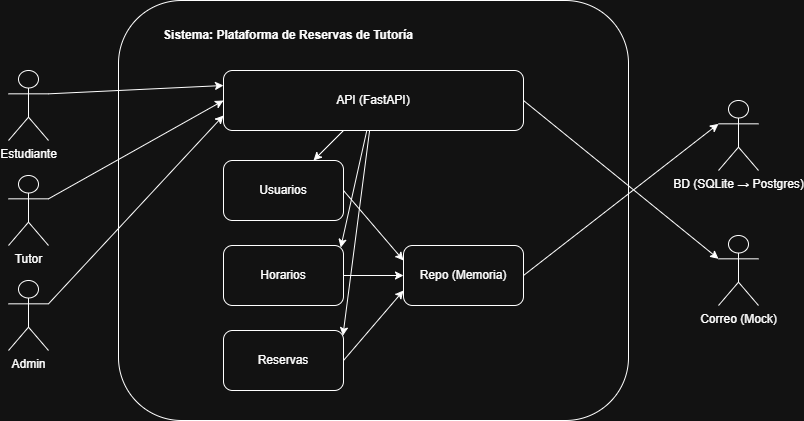

The diagram above was exported from draw.io. Its source (the exported page's mxGraphModel, read from the mxfile embedded in the PNG):
<mxGraphModel dx="1050" dy="621" grid="1" gridSize="10" guides="1" tooltips="1" connect="1" arrows="1" fold="1" page="1" pageScale="1" pageWidth="1600" pageHeight="1500" math="0" shadow="0">
  <root>
    <mxCell id="0" />
    <mxCell id="1" parent="0" />
    <mxCell id="Ra-hGvGV9WAHRsgTOOq9-1" value="" style="rounded=1;whiteSpace=wrap;html=1;" parent="1" vertex="1">
      <mxGeometry x="200" y="190" width="510" height="420" as="geometry" />
    </mxCell>
    <mxCell id="Ra-hGvGV9WAHRsgTOOq9-2" value="&lt;b&gt;Sistema: Plataforma de Reservas de Tutoría&lt;/b&gt;" style="text;html=1;whiteSpace=wrap;strokeColor=none;fillColor=none;align=center;verticalAlign=middle;rounded=0;" parent="1" vertex="1">
      <mxGeometry x="240" y="210" width="260" height="30" as="geometry" />
    </mxCell>
    <mxCell id="Ra-hGvGV9WAHRsgTOOq9-13" style="rounded=0;orthogonalLoop=1;jettySize=auto;html=1;exitX=1;exitY=0.3333333333333333;exitDx=0;exitDy=0;exitPerimeter=0;entryX=0;entryY=0.25;entryDx=0;entryDy=0;" parent="1" source="Ra-hGvGV9WAHRsgTOOq9-3" target="Ra-hGvGV9WAHRsgTOOq9-6" edge="1">
      <mxGeometry relative="1" as="geometry">
        <mxPoint x="170" y="280" as="targetPoint" />
      </mxGeometry>
    </mxCell>
    <mxCell id="Ra-hGvGV9WAHRsgTOOq9-3" value="Estudiante" style="shape=umlActor;verticalLabelPosition=bottom;verticalAlign=top;html=1;outlineConnect=0;" parent="1" vertex="1">
      <mxGeometry x="90" y="260" width="40" height="70" as="geometry" />
    </mxCell>
    <mxCell id="Ra-hGvGV9WAHRsgTOOq9-4" value="Tutor" style="shape=umlActor;verticalLabelPosition=bottom;verticalAlign=top;html=1;outlineConnect=0;" parent="1" vertex="1">
      <mxGeometry x="90" y="365" width="40" height="70" as="geometry" />
    </mxCell>
    <mxCell id="Ra-hGvGV9WAHRsgTOOq9-5" value="Admin" style="shape=umlActor;verticalLabelPosition=bottom;verticalAlign=top;html=1;outlineConnect=0;" parent="1" vertex="1">
      <mxGeometry x="90" y="470" width="40" height="70" as="geometry" />
    </mxCell>
    <mxCell id="Ra-hGvGV9WAHRsgTOOq9-6" value="API (FastAPI)" style="rounded=1;whiteSpace=wrap;html=1;" parent="1" vertex="1">
      <mxGeometry x="305" y="260" width="300" height="60" as="geometry" />
    </mxCell>
    <mxCell id="Ra-hGvGV9WAHRsgTOOq9-7" value="Usuarios" style="rounded=1;whiteSpace=wrap;html=1;" parent="1" vertex="1">
      <mxGeometry x="305" y="350" width="120" height="60" as="geometry" />
    </mxCell>
    <mxCell id="Ra-hGvGV9WAHRsgTOOq9-8" value="Horarios" style="rounded=1;whiteSpace=wrap;html=1;" parent="1" vertex="1">
      <mxGeometry x="305" y="435" width="120" height="60" as="geometry" />
    </mxCell>
    <mxCell id="Ra-hGvGV9WAHRsgTOOq9-9" value="Repo (M&lt;span style=&quot;color: rgba(0, 0, 0, 0); font-family: monospace; font-size: 0px; text-align: start; text-wrap-mode: nowrap;&quot;&gt;%3CmxGraphModel%3E%3Croot%3E%3CmxCell%20id%3D%220%22%2F%3E%3CmxCell%20id%3D%221%22%20parent%3D%220%22%2F%3E%3CmxCell%20id%3D%222%22%20value%3D%22Horario%22%20style%3D%22rounded%3D1%3BwhiteSpace%3Dwrap%3Bhtml%3D1%3B%22%20vertex%3D%221%22%20parent%3D%221%22%3E%3CmxGeometry%20x%3D%22280%22%20y%3D%22435%22%20width%3D%22120%22%20height%3D%2260%22%20as%3D%22geometry%22%2F%3E%3C%2FmxCell%3E%3C%2Froot%3E%3C%2FmxGraphModel%3E&lt;/span&gt;emoria)" style="rounded=1;whiteSpace=wrap;html=1;" parent="1" vertex="1">
      <mxGeometry x="485" y="435" width="120" height="60" as="geometry" />
    </mxCell>
    <mxCell id="Ra-hGvGV9WAHRsgTOOq9-10" value="Reservas" style="rounded=1;whiteSpace=wrap;html=1;" parent="1" vertex="1">
      <mxGeometry x="305" y="520" width="120" height="60" as="geometry" />
    </mxCell>
    <mxCell id="Ra-hGvGV9WAHRsgTOOq9-11" value="BD (SQLite → Postgres)" style="shape=umlActor;verticalLabelPosition=bottom;verticalAlign=top;html=1;outlineConnect=0;" parent="1" vertex="1">
      <mxGeometry x="800" y="290" width="40" height="70" as="geometry" />
    </mxCell>
    <mxCell id="Ra-hGvGV9WAHRsgTOOq9-12" value="Correo (Mock)" style="shape=umlActor;verticalLabelPosition=bottom;verticalAlign=top;html=1;outlineConnect=0;" parent="1" vertex="1">
      <mxGeometry x="800" y="425" width="40" height="70" as="geometry" />
    </mxCell>
    <mxCell id="Ra-hGvGV9WAHRsgTOOq9-14" style="rounded=0;orthogonalLoop=1;jettySize=auto;html=1;exitX=1;exitY=0.3333333333333333;exitDx=0;exitDy=0;exitPerimeter=0;entryX=0;entryY=0.5;entryDx=0;entryDy=0;" parent="1" source="Ra-hGvGV9WAHRsgTOOq9-4" target="Ra-hGvGV9WAHRsgTOOq9-6" edge="1">
      <mxGeometry relative="1" as="geometry">
        <mxPoint x="315" y="300" as="targetPoint" />
        <mxPoint x="140" y="293" as="sourcePoint" />
      </mxGeometry>
    </mxCell>
    <mxCell id="Ra-hGvGV9WAHRsgTOOq9-15" style="rounded=0;orthogonalLoop=1;jettySize=auto;html=1;exitX=1;exitY=0.3333333333333333;exitDx=0;exitDy=0;exitPerimeter=0;entryX=0;entryY=0.75;entryDx=0;entryDy=0;" parent="1" source="Ra-hGvGV9WAHRsgTOOq9-5" target="Ra-hGvGV9WAHRsgTOOq9-6" edge="1">
      <mxGeometry relative="1" as="geometry">
        <mxPoint x="315" y="300" as="targetPoint" />
        <mxPoint x="140" y="398" as="sourcePoint" />
      </mxGeometry>
    </mxCell>
    <mxCell id="Ra-hGvGV9WAHRsgTOOq9-16" style="rounded=0;orthogonalLoop=1;jettySize=auto;html=1;" parent="1" source="Ra-hGvGV9WAHRsgTOOq9-6" target="Ra-hGvGV9WAHRsgTOOq9-7" edge="1">
      <mxGeometry relative="1" as="geometry">
        <mxPoint x="315" y="315" as="targetPoint" />
        <mxPoint x="140" y="503" as="sourcePoint" />
      </mxGeometry>
    </mxCell>
    <mxCell id="Ra-hGvGV9WAHRsgTOOq9-17" style="rounded=0;orthogonalLoop=1;jettySize=auto;html=1;entryX=0.995;entryY=0.086;entryDx=0;entryDy=0;entryPerimeter=0;" parent="1" source="Ra-hGvGV9WAHRsgTOOq9-6" target="Ra-hGvGV9WAHRsgTOOq9-10" edge="1">
      <mxGeometry relative="1" as="geometry">
        <mxPoint x="375" y="360" as="targetPoint" />
        <mxPoint x="465" y="330" as="sourcePoint" />
      </mxGeometry>
    </mxCell>
    <mxCell id="Ra-hGvGV9WAHRsgTOOq9-18" style="rounded=0;orthogonalLoop=1;jettySize=auto;html=1;entryX=0.977;entryY=0.033;entryDx=0;entryDy=0;entryPerimeter=0;" parent="1" source="Ra-hGvGV9WAHRsgTOOq9-6" target="Ra-hGvGV9WAHRsgTOOq9-8" edge="1">
      <mxGeometry relative="1" as="geometry">
        <mxPoint x="435" y="560" as="targetPoint" />
        <mxPoint x="462" y="330" as="sourcePoint" />
      </mxGeometry>
    </mxCell>
    <mxCell id="Ra-hGvGV9WAHRsgTOOq9-19" style="rounded=0;orthogonalLoop=1;jettySize=auto;html=1;entryX=0;entryY=0.25;entryDx=0;entryDy=0;exitX=1;exitY=0.5;exitDx=0;exitDy=0;" parent="1" source="Ra-hGvGV9WAHRsgTOOq9-7" target="Ra-hGvGV9WAHRsgTOOq9-9" edge="1">
      <mxGeometry relative="1" as="geometry">
        <mxPoint x="434" y="535" as="targetPoint" />
        <mxPoint x="461" y="330" as="sourcePoint" />
      </mxGeometry>
    </mxCell>
    <mxCell id="Ra-hGvGV9WAHRsgTOOq9-20" style="rounded=0;orthogonalLoop=1;jettySize=auto;html=1;entryX=0;entryY=0.75;entryDx=0;entryDy=0;exitX=1;exitY=0.5;exitDx=0;exitDy=0;" parent="1" source="Ra-hGvGV9WAHRsgTOOq9-10" target="Ra-hGvGV9WAHRsgTOOq9-9" edge="1">
      <mxGeometry relative="1" as="geometry">
        <mxPoint x="495" y="475" as="targetPoint" />
        <mxPoint x="435" y="390" as="sourcePoint" />
      </mxGeometry>
    </mxCell>
    <mxCell id="Ra-hGvGV9WAHRsgTOOq9-21" style="rounded=0;orthogonalLoop=1;jettySize=auto;html=1;entryX=0;entryY=0.5;entryDx=0;entryDy=0;exitX=1;exitY=0.5;exitDx=0;exitDy=0;" parent="1" source="Ra-hGvGV9WAHRsgTOOq9-8" target="Ra-hGvGV9WAHRsgTOOq9-9" edge="1">
      <mxGeometry relative="1" as="geometry">
        <mxPoint x="495" y="475" as="targetPoint" />
        <mxPoint x="435" y="560" as="sourcePoint" />
      </mxGeometry>
    </mxCell>
    <mxCell id="Ra-hGvGV9WAHRsgTOOq9-22" style="rounded=0;orthogonalLoop=1;jettySize=auto;html=1;entryX=0;entryY=0.3333333333333333;entryDx=0;entryDy=0;exitX=1;exitY=0.5;exitDx=0;exitDy=0;entryPerimeter=0;" parent="1" source="Ra-hGvGV9WAHRsgTOOq9-9" target="Ra-hGvGV9WAHRsgTOOq9-11" edge="1">
      <mxGeometry relative="1" as="geometry">
        <mxPoint x="495" y="460" as="targetPoint" />
        <mxPoint x="435" y="390" as="sourcePoint" />
      </mxGeometry>
    </mxCell>
    <mxCell id="Ra-hGvGV9WAHRsgTOOq9-23" style="rounded=0;orthogonalLoop=1;jettySize=auto;html=1;entryX=0;entryY=0.3333333333333333;entryDx=0;entryDy=0;exitX=1;exitY=0.5;exitDx=0;exitDy=0;entryPerimeter=0;" parent="1" source="Ra-hGvGV9WAHRsgTOOq9-6" target="Ra-hGvGV9WAHRsgTOOq9-12" edge="1">
      <mxGeometry relative="1" as="geometry">
        <mxPoint x="810" y="323" as="targetPoint" />
        <mxPoint x="615" y="475" as="sourcePoint" />
      </mxGeometry>
    </mxCell>
  </root>
</mxGraphModel>